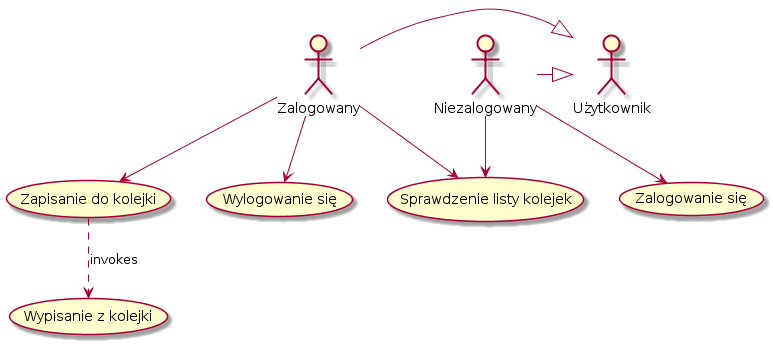

The diagram above was rendered by PlantUML. Its source (embedded in the PNG):
@startuml
:Zalogowany: -|> :Użytkownik:
:Niezalogowany: -|> :Użytkownik:
:Zalogowany: --> (Wylogowanie się)
:Zalogowany: --> (Sprawdzenie listy kolejek)
:Zalogowany: --> (Zapisanie do kolejki)
(Zapisanie do kolejki) ..> (Wypisanie z kolejki) : invokes

:Niezalogowany: --> (Sprawdzenie listy kolejek)
:Niezalogowany: --> (Zalogowanie się)
@enduml